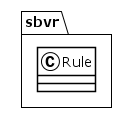

The diagram above was rendered by PlantUML. Its source (embedded in the PNG):
@startuml
!theme plain
package sbvr {
class Rule {
}
}
@enduml